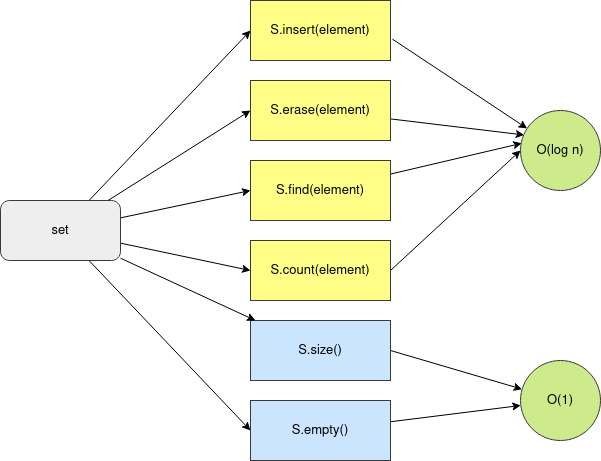

The diagram above was exported from draw.io. Its source (the exported page's mxGraphModel, read from the mxfile embedded in the PNG):
<mxGraphModel dx="1210" dy="609" grid="1" gridSize="10" guides="1" tooltips="1" connect="1" arrows="1" fold="1" page="1" pageScale="1" pageWidth="850" pageHeight="1100" math="0" shadow="0">
  <root>
    <mxCell id="0" />
    <mxCell id="1" parent="0" />
    <mxCell id="Vvvw2l_FM5AEyjQCc-bB-21" style="edgeStyle=none;rounded=0;orthogonalLoop=1;jettySize=auto;html=1;fontSize=13;exitX=1.014;exitY=0.644;exitDx=0;exitDy=0;exitPerimeter=0;" parent="1" source="Vvvw2l_FM5AEyjQCc-bB-1" target="Vvvw2l_FM5AEyjQCc-bB-8" edge="1">
      <mxGeometry relative="1" as="geometry" />
    </mxCell>
    <mxCell id="Vvvw2l_FM5AEyjQCc-bB-1" value="S.insert(element)" style="rounded=0;whiteSpace=wrap;html=1;fillColor=#ffff88;strokeColor=#36393d;fontSize=13;" parent="1" vertex="1">
      <mxGeometry x="320" y="80" width="140" height="60" as="geometry" />
    </mxCell>
    <mxCell id="Vvvw2l_FM5AEyjQCc-bB-23" style="edgeStyle=none;rounded=0;orthogonalLoop=1;jettySize=auto;html=1;entryX=0.046;entryY=0.306;entryDx=0;entryDy=0;entryPerimeter=0;fontSize=13;" parent="1" source="Vvvw2l_FM5AEyjQCc-bB-2" target="Vvvw2l_FM5AEyjQCc-bB-8" edge="1">
      <mxGeometry relative="1" as="geometry" />
    </mxCell>
    <mxCell id="Vvvw2l_FM5AEyjQCc-bB-2" value="S.erase(element)" style="rounded=0;whiteSpace=wrap;html=1;fillColor=#ffff88;strokeColor=#36393d;fontSize=13;" parent="1" vertex="1">
      <mxGeometry x="320" y="160" width="140" height="60" as="geometry" />
    </mxCell>
    <mxCell id="Vvvw2l_FM5AEyjQCc-bB-24" style="edgeStyle=none;rounded=0;orthogonalLoop=1;jettySize=auto;html=1;entryX=0.015;entryY=0.41;entryDx=0;entryDy=0;entryPerimeter=0;fontSize=13;" parent="1" source="Vvvw2l_FM5AEyjQCc-bB-3" target="Vvvw2l_FM5AEyjQCc-bB-8" edge="1">
      <mxGeometry relative="1" as="geometry" />
    </mxCell>
    <mxCell id="Vvvw2l_FM5AEyjQCc-bB-3" value="S.find(element)" style="rounded=0;whiteSpace=wrap;html=1;fillColor=#ffff88;strokeColor=#36393d;fontSize=13;" parent="1" vertex="1">
      <mxGeometry x="320" y="240" width="140" height="60" as="geometry" />
    </mxCell>
    <mxCell id="Vvvw2l_FM5AEyjQCc-bB-25" style="edgeStyle=none;rounded=0;orthogonalLoop=1;jettySize=auto;html=1;entryX=0;entryY=0.5;entryDx=0;entryDy=0;fontSize=13;exitX=1;exitY=0.5;exitDx=0;exitDy=0;" parent="1" source="Vvvw2l_FM5AEyjQCc-bB-4" target="Vvvw2l_FM5AEyjQCc-bB-8" edge="1">
      <mxGeometry relative="1" as="geometry" />
    </mxCell>
    <mxCell id="Vvvw2l_FM5AEyjQCc-bB-4" value="S.count(element)" style="rounded=0;whiteSpace=wrap;html=1;fillColor=#ffff88;strokeColor=#36393d;fontSize=13;" parent="1" vertex="1">
      <mxGeometry x="320" y="320" width="140" height="60" as="geometry" />
    </mxCell>
    <mxCell id="Vvvw2l_FM5AEyjQCc-bB-26" style="edgeStyle=none;rounded=0;orthogonalLoop=1;jettySize=auto;html=1;fontSize=13;exitX=1;exitY=0.5;exitDx=0;exitDy=0;" parent="1" source="Vvvw2l_FM5AEyjQCc-bB-5" target="Vvvw2l_FM5AEyjQCc-bB-9" edge="1">
      <mxGeometry relative="1" as="geometry" />
    </mxCell>
    <mxCell id="Vvvw2l_FM5AEyjQCc-bB-5" value="S.size()" style="rounded=0;whiteSpace=wrap;html=1;fillColor=#cce5ff;strokeColor=#36393d;fontSize=13;" parent="1" vertex="1">
      <mxGeometry x="320" y="400" width="140" height="60" as="geometry" />
    </mxCell>
    <mxCell id="Vvvw2l_FM5AEyjQCc-bB-27" style="edgeStyle=none;rounded=0;orthogonalLoop=1;jettySize=auto;html=1;fontSize=13;" parent="1" source="Vvvw2l_FM5AEyjQCc-bB-6" target="Vvvw2l_FM5AEyjQCc-bB-9" edge="1">
      <mxGeometry relative="1" as="geometry" />
    </mxCell>
    <mxCell id="Vvvw2l_FM5AEyjQCc-bB-6" value="S.empty()" style="rounded=0;whiteSpace=wrap;html=1;fillColor=#cce5ff;strokeColor=#36393d;fontSize=13;" parent="1" vertex="1">
      <mxGeometry x="320" y="480" width="140" height="60" as="geometry" />
    </mxCell>
    <mxCell id="Vvvw2l_FM5AEyjQCc-bB-8" value="O(log n)" style="ellipse;whiteSpace=wrap;html=1;aspect=fixed;fillColor=#cdeb8b;strokeColor=#36393d;fontSize=13;" parent="1" vertex="1">
      <mxGeometry x="590" y="190" width="80" height="80" as="geometry" />
    </mxCell>
    <mxCell id="Vvvw2l_FM5AEyjQCc-bB-9" value="O(1)" style="ellipse;whiteSpace=wrap;html=1;aspect=fixed;fillColor=#cdeb8b;strokeColor=#36393d;fontSize=13;" parent="1" vertex="1">
      <mxGeometry x="590" y="440" width="80" height="80" as="geometry" />
    </mxCell>
    <mxCell id="Vvvw2l_FM5AEyjQCc-bB-11" style="rounded=0;orthogonalLoop=1;jettySize=auto;html=1;fontSize=13;" parent="1" source="Vvvw2l_FM5AEyjQCc-bB-10" target="Vvvw2l_FM5AEyjQCc-bB-5" edge="1">
      <mxGeometry relative="1" as="geometry" />
    </mxCell>
    <mxCell id="Vvvw2l_FM5AEyjQCc-bB-13" style="edgeStyle=none;rounded=0;orthogonalLoop=1;jettySize=auto;html=1;fontSize=13;entryX=0;entryY=0.5;entryDx=0;entryDy=0;" parent="1" source="Vvvw2l_FM5AEyjQCc-bB-10" target="Vvvw2l_FM5AEyjQCc-bB-6" edge="1">
      <mxGeometry relative="1" as="geometry">
        <mxPoint x="310" y="500" as="targetPoint" />
      </mxGeometry>
    </mxCell>
    <mxCell id="Vvvw2l_FM5AEyjQCc-bB-15" style="edgeStyle=none;rounded=0;orthogonalLoop=1;jettySize=auto;html=1;entryX=0;entryY=0.5;entryDx=0;entryDy=0;fontSize=13;" parent="1" source="Vvvw2l_FM5AEyjQCc-bB-10" target="Vvvw2l_FM5AEyjQCc-bB-4" edge="1">
      <mxGeometry relative="1" as="geometry" />
    </mxCell>
    <mxCell id="Vvvw2l_FM5AEyjQCc-bB-16" style="edgeStyle=none;rounded=0;orthogonalLoop=1;jettySize=auto;html=1;entryX=0;entryY=0.5;entryDx=0;entryDy=0;fontSize=13;" parent="1" source="Vvvw2l_FM5AEyjQCc-bB-10" target="Vvvw2l_FM5AEyjQCc-bB-3" edge="1">
      <mxGeometry relative="1" as="geometry" />
    </mxCell>
    <mxCell id="Vvvw2l_FM5AEyjQCc-bB-18" style="edgeStyle=none;rounded=0;orthogonalLoop=1;jettySize=auto;html=1;entryX=0;entryY=0.5;entryDx=0;entryDy=0;fontSize=13;" parent="1" source="Vvvw2l_FM5AEyjQCc-bB-10" target="Vvvw2l_FM5AEyjQCc-bB-2" edge="1">
      <mxGeometry relative="1" as="geometry" />
    </mxCell>
    <mxCell id="Vvvw2l_FM5AEyjQCc-bB-19" style="edgeStyle=none;rounded=0;orthogonalLoop=1;jettySize=auto;html=1;entryX=0;entryY=0.5;entryDx=0;entryDy=0;fontSize=13;" parent="1" source="Vvvw2l_FM5AEyjQCc-bB-10" target="Vvvw2l_FM5AEyjQCc-bB-1" edge="1">
      <mxGeometry relative="1" as="geometry" />
    </mxCell>
    <mxCell id="Vvvw2l_FM5AEyjQCc-bB-10" value="set" style="rounded=1;whiteSpace=wrap;html=1;fillColor=#eeeeee;strokeColor=#36393d;fontSize=13;" parent="1" vertex="1">
      <mxGeometry x="70" y="280" width="120" height="60" as="geometry" />
    </mxCell>
  </root>
</mxGraphModel>